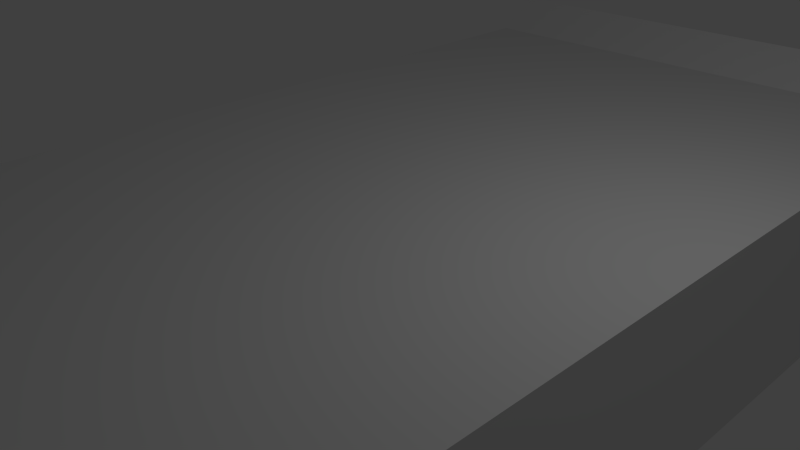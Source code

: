 # Source: sled.blend  (saved by Blender 2.76.0; exported with 4.5.12 LTS)
import bpy
from mathutils import Matrix  # noqa: F401  (used for matrix-valued properties, if any)

bpy.ops.wm.read_factory_settings(use_empty=True)
scene = bpy.context.scene
scene.name = 'Scene'

# ---- collections
col_collection_1 = bpy.data.collections.new('Collection 1'); scene.collection.children.link(col_collection_1)

# ---- materials (node trees are filled in below, after node groups)
mat_material = bpy.data.materials.new('Material')
mat_material.alpha_threshold = 0.0
mat_material.use_transparent_shadow = False
mat_material.roughness = 0.5
mat_material.line_color = (0.0, 0.0, 0.0, 1.0)

# ---- material node trees

# ---- world
world_world = bpy.data.worlds.new('World'); scene.world = world_world
world_world.color = (0.05088, 0.05088, 0.05088)
world_world.use_sun_shadow = False
world_world.sun_shadow_jitter_overblur = 0.0
world_world.cycles.sampling_method = 'MANUAL'
world_world.cycles.sample_map_resolution = 256

# ---- cameras
cam_camera = bpy.data.cameras.new('Camera')
cam_camera.clip_end = 100.0
cam_camera.lens = 35.0
cam_camera.sensor_width = 32.0
cam_camera.sensor_height = 18.0
cam_camera.ortho_scale = 7.314
cam_camera.dof.focus_distance = 0.0
cam_camera.dof.aperture_fstop = 128.0

# ---- lights
light_lamp = bpy.data.lights.new('Lamp', 'POINT')
light_lamp.transmission_factor = 0.0
light_lamp.cutoff_distance = 30.0
light_lamp.energy = 100.0
light_lamp.shadow_buffer_clip_start = 1.001
light_lamp.shadow_soft_size = 1.0
light_lamp.shadow_maximum_resolution = 0.006
light_lamp.use_absolute_resolution = True
light_lamp.cycles.use_multiple_importance_sampling = False

# ---- meshes
me_cube_001 = bpy.data.meshes.new('Cube.001')
me_cube_001.from_pydata([(26.7, 53.37, -7.622), (26.7, -53.37, -7.622), (24.7, -53.37, -7.622), (24.7, 53.37, -7.622), (26.7, 53.37, 7.621), (26.7, -53.37, 7.621), (24.7, -53.37, 7.621), (24.7, 53.37, 7.621), (26.7, 53.37, 9.631), (26.7, -53.37, 9.631), (24.7, -53.37, 9.631), (24.7, 53.37, 9.631), (-24.71, -53.37, 7.621), (-24.71, 53.37, 7.621), (-24.71, -53.37, 9.631), (-24.71, 53.37, 9.631), (-26.7, -53.37, 7.621), (-26.7, 53.37, 7.621), (-26.7, -53.37, 9.631), (-26.7, 53.37, 9.631), (-24.71, -53.37, -7.612), (-24.71, 53.37, -7.612), (-26.7, -53.37, -7.612), (-26.7, 53.37, -7.612), (26.7, 48.03, -10.83), (24.7, 48.03, -10.83), (26.7, 48.03, 4.409), (24.7, 48.03, 4.409), (26.7, 48.03, 6.419), (24.7, 48.03, 6.419), (-24.71, 48.03, 4.409), (-24.71, 48.03, 6.419), (-26.7, 48.03, 4.409), (-26.7, 48.03, 6.419), (-24.71, 48.03, -10.82), (-26.7, 48.03, -10.82), (26.7, -48.3, -10.83), (26.7, -48.3, 4.409), (26.7, -48.3, 6.419), (24.7, -48.3, -10.83), (24.7, -48.3, 4.409), (24.7, -48.3, 6.419), (-24.71, -48.3, 4.409), (-24.71, -48.3, 6.419), (-26.7, -48.3, 4.409), (-26.7, -48.3, 6.419), (-24.71, -48.3, -10.82), (-26.7, -48.3, -10.82)], [], [(36, 1, 2, 39), (9, 10, 6, 5), (36, 37, 5, 1), (1, 5, 6, 2), (25, 27, 7, 3), (4, 0, 3, 7), (38, 41, 10, 9), (11, 7, 13, 15), (38, 9, 5, 37), (4, 7, 11, 8), (31, 15, 19, 33), (30, 13, 7, 27), (29, 11, 15, 31), (14, 12, 6, 10), (33, 19, 17, 32), (18, 16, 12, 14), (15, 13, 17, 19), (21, 23, 17, 13), (35, 23, 21, 34), (32, 17, 23, 35), (22, 20, 12, 16), (34, 21, 13, 30), (46, 34, 30, 42), (44, 32, 35, 47), (47, 35, 34, 46), (45, 33, 32, 44), (41, 29, 31, 43), (42, 30, 27, 40), (43, 31, 33, 45), (8, 28, 26, 4), (8, 11, 29, 28), (39, 40, 27, 25), (0, 4, 26, 24), (0, 24, 25, 3), (2, 6, 40, 39), (14, 43, 45, 18), (12, 42, 40, 6), (10, 41, 43, 14), (18, 45, 44, 16), (22, 47, 46, 20), (16, 44, 47, 22), (20, 46, 42, 12), (28, 38, 37, 26), (28, 29, 41, 38), (24, 26, 37, 36), (24, 36, 39, 25)])
_uv = me_cube_001.uv_layers.new(name='UVMap')
_uv.uv.foreach_set('vector', [1.0, 0.5833, 1.0, 0.625, 0.9792, 0.625, 0.9792, 0.5833, 0.6875, 0.9167, 0.6875, 0.8958, 0.7083, 0.8958, 0.7083, 0.9167, 0.5833, 0.5833, 0.6875, 0.5833, 0.6875, 0.625, 0.5833, 0.625, 0.7917, 0.625, 0.6875, 0.625, 0.6875, 0.6042, 0.7917, 0.6042, 0.8958, 0.04167, 0.7917, 0.04167, 0.7917, 0.0, 0.8958, 0.0, 0.7917, 0.6042, 0.8958, 0.6042, 0.8958, 0.625, 0.7917, 0.625, 0.0, 0.5833, 0.02083, 0.5833, 0.02083, 0.625, 0.0, 0.625, 0.7917, 0.625, 0.8125, 0.625, 0.8125, 0.8958, 0.7917, 0.8958, 0.7083, 0.5833, 0.7083, 0.625, 0.6875, 0.625, 0.6875, 0.5833, 0.8125, 0.6042, 0.8125, 0.625, 0.7917, 0.625, 0.7917, 0.6042, 0.2917, 0.04167, 0.2917, 0.0, 0.3125, 0.0, 0.3125, 0.04167, 0.2917, 0.04167, 0.2917, 0.0, 0.5833, 0.0, 0.5833, 0.04167, 0.0, 0.04167, 0.0, 0.0, 0.3125, 0.0, 0.3125, 0.04167, 0.6875, 0.625, 0.7083, 0.625, 0.7083, 0.8958, 0.6875, 0.8958, 0.6875, 0.04167, 0.6875, 0.0, 0.7083, 0.0, 0.7083, 0.04167, 0.6875, 0.6042, 0.7083, 0.6042, 0.7083, 0.625, 0.6875, 0.625, 0.7917, 0.8958, 0.8125, 0.8958, 0.8125, 0.9167, 0.7917, 0.9167, 1.0, 0.6042, 1.0, 0.625, 0.8958, 0.625, 0.8958, 0.6042, 1.0, 0.04167, 1.0, 0.625, 0.9792, 0.625, 0.9792, 0.04167, 0.7083, 0.04167, 0.7083, 0.0, 0.7917, 0.0, 0.7917, 0.04167, 0.7917, 0.6042, 0.7917, 0.625, 0.6875, 0.625, 0.6875, 0.6042, 1.0, 0.5833, 1.0, 0.625, 0.8958, 0.625, 0.8958, 0.5833, 1.0, 0.5625, 1.0, 0.04167, 0.8958, 0.04167, 0.8958, 0.5625, 0.7083, 0.5833, 0.7083, 0.0625, 0.7917, 0.0625, 0.7917, 0.5833, 1.0, 0.2708, 1.0, 0.04167, 0.9792, 0.04167, 0.9792, 0.2708, 0.6875, 0.5833, 0.6875, 0.04167, 0.7083, 0.04167, 0.7083, 0.5833, 0.0, 0.5833, 0.0, 0.04167, 0.3125, 0.04167, 0.3125, 0.5833, 0.2917, 0.5833, 0.2917, 0.04167, 0.5833, 0.04167, 0.5833, 0.5833, 0.2917, 0.5833, 0.2917, 0.04167, 0.3125, 0.04167, 0.3125, 0.5833, 0.7083, 0.0, 0.7083, 0.04167, 0.6875, 0.04167, 0.6875, 0.0, 0.0, 0.0, 0.02083, 0.0, 0.02083, 0.04167, 0.0, 0.04167, 0.8958, 0.5833, 0.7917, 0.5833, 0.7917, 0.0625, 0.8958, 0.0625, 0.5833, 0.0, 0.6875, 0.0, 0.6875, 0.04167, 0.5833, 0.04167, 1.0, 0.0, 1.0, 0.04167, 0.9792, 0.04167, 0.9792, 0.0, 0.8958, 0.625, 0.7917, 0.625, 0.7917, 0.5833, 0.8958, 0.5833, 0.2917, 0.625, 0.2917, 0.5833, 0.3125, 0.5833, 0.3125, 0.625, 0.2917, 0.625, 0.2917, 0.5833, 0.5833, 0.5833, 0.5833, 0.625, 0.0, 0.625, 0.0, 0.5833, 0.3125, 0.5833, 0.3125, 0.625, 0.6875, 0.625, 0.6875, 0.5833, 0.7083, 0.5833, 0.7083, 0.625, 1.0, 0.0, 1.0, 0.2708, 0.9792, 0.2708, 0.9792, 0.0, 0.7083, 0.625, 0.7083, 0.5833, 0.7917, 0.5833, 0.7917, 0.625, 1.0, 0.0, 1.0, 0.04167, 0.8958, 0.04167, 0.8958, 0.0, 0.7083, 0.04167, 0.7083, 0.5833, 0.6875, 0.5833, 0.6875, 0.04167, 0.0, 0.04167, 0.02083, 0.04167, 0.02083, 0.5833, 0.0, 0.5833, 0.5833, 0.04167, 0.6875, 0.04167, 0.6875, 0.5625, 0.5833, 0.5625, 1.0, 0.04167, 1.0, 0.5833, 0.9792, 0.5833, 0.9792, 0.04167])
_ca = me_cube_001.color_attributes.new('Col', 'BYTE_COLOR', 'CORNER')
_ca.data.foreach_set('color', [1.0, 1.0, 1.0, 1.0, 1.0, 1.0, 1.0, 1.0, 1.0, 1.0, 1.0, 1.0, 1.0, 1.0, 1.0, 1.0, 1.0, 1.0, 1.0, 1.0, 1.0, 1.0, 1.0, 1.0, 1.0, 1.0, 1.0, 1.0, 1.0, 1.0, 1.0, 1.0, 1.0, 1.0, 1.0, 1.0, 1.0, 1.0, 1.0, 1.0, 1.0, 1.0, 1.0, 1.0, 1.0, 1.0, 1.0, 1.0, 1.0, 1.0, 1.0, 1.0, 1.0, 1.0, 1.0, 1.0, 1.0, 1.0, 1.0, 1.0, 1.0, 1.0, 1.0, 1.0, 1.0, 1.0, 1.0, 1.0, 1.0, 1.0, 1.0, 1.0, 1.0, 1.0, 1.0, 1.0, 1.0, 1.0, 1.0, 1.0, 1.0, 1.0, 1.0, 1.0, 1.0, 1.0, 1.0, 1.0, 1.0, 1.0, 1.0, 1.0, 1.0, 1.0, 1.0, 1.0, 1.0, 1.0, 1.0, 1.0, 1.0, 1.0, 1.0, 1.0, 1.0, 1.0, 1.0, 1.0, 1.0, 1.0, 1.0, 1.0, 1.0, 1.0, 1.0, 1.0, 1.0, 1.0, 1.0, 1.0, 1.0, 1.0, 1.0, 1.0, 1.0, 1.0, 1.0, 1.0, 1.0, 1.0, 1.0, 1.0, 1.0, 1.0, 1.0, 1.0, 1.0, 1.0, 1.0, 1.0, 1.0, 1.0, 1.0, 1.0, 1.0, 1.0, 1.0, 1.0, 1.0, 1.0, 1.0, 1.0, 1.0, 1.0, 1.0, 1.0, 1.0, 1.0, 1.0, 1.0, 1.0, 1.0, 1.0, 1.0, 1.0, 1.0, 1.0, 1.0, 1.0, 1.0, 1.0, 1.0, 1.0, 1.0, 1.0, 1.0, 1.0, 1.0, 1.0, 1.0, 1.0, 1.0, 1.0, 1.0, 1.0, 1.0, 1.0, 1.0, 1.0, 1.0, 1.0, 1.0, 1.0, 1.0, 1.0, 1.0, 1.0, 1.0, 1.0, 1.0, 1.0, 1.0, 1.0, 1.0, 1.0, 1.0, 1.0, 1.0, 1.0, 1.0, 1.0, 1.0, 1.0, 1.0, 1.0, 1.0, 1.0, 1.0, 1.0, 1.0, 1.0, 1.0, 1.0, 1.0, 1.0, 1.0, 1.0, 1.0, 1.0, 1.0, 1.0, 1.0, 1.0, 1.0, 1.0, 1.0, 1.0, 1.0, 1.0, 1.0, 1.0, 1.0, 1.0, 1.0, 1.0, 1.0, 1.0, 1.0, 1.0, 1.0, 1.0, 1.0, 1.0, 1.0, 1.0, 1.0, 1.0, 1.0, 1.0, 1.0, 1.0, 1.0, 1.0, 1.0, 1.0, 1.0, 1.0, 1.0, 1.0, 1.0, 1.0, 1.0, 1.0, 1.0, 1.0, 1.0, 1.0, 1.0, 1.0, 1.0, 1.0, 1.0, 1.0, 1.0, 1.0, 1.0, 1.0, 1.0, 1.0, 1.0, 1.0, 1.0, 1.0, 1.0, 1.0, 1.0, 1.0, 1.0, 1.0, 1.0, 1.0, 1.0, 1.0, 1.0, 1.0, 1.0, 1.0, 1.0, 1.0, 1.0, 1.0, 1.0, 1.0, 1.0, 1.0, 1.0, 1.0, 1.0, 1.0, 1.0, 1.0, 1.0, 1.0, 1.0, 1.0, 1.0, 1.0, 1.0, 1.0, 1.0, 1.0, 1.0, 1.0, 1.0, 1.0, 1.0, 1.0, 1.0, 1.0, 1.0, 1.0, 1.0, 1.0, 1.0, 1.0, 1.0, 1.0, 1.0, 1.0, 1.0, 1.0, 1.0, 1.0, 1.0, 1.0, 1.0, 1.0, 1.0, 1.0, 1.0, 1.0, 1.0, 1.0, 1.0, 1.0, 1.0, 1.0, 1.0, 1.0, 1.0, 1.0, 1.0, 1.0, 1.0, 1.0, 1.0, 1.0, 1.0, 1.0, 1.0, 1.0, 1.0, 1.0, 1.0, 1.0, 1.0, 1.0, 1.0, 1.0, 1.0, 1.0, 1.0, 1.0, 1.0, 1.0, 1.0, 1.0, 1.0, 1.0, 1.0, 1.0, 1.0, 1.0, 1.0, 1.0, 1.0, 1.0, 1.0, 1.0, 1.0, 1.0, 1.0, 1.0, 1.0, 1.0, 1.0, 1.0, 1.0, 1.0, 1.0, 1.0, 1.0, 1.0, 1.0, 1.0, 1.0, 1.0, 1.0, 1.0, 1.0, 1.0, 1.0, 1.0, 1.0, 1.0, 1.0, 1.0, 1.0, 1.0, 1.0, 1.0, 1.0, 1.0, 1.0, 1.0, 1.0, 1.0, 1.0, 1.0, 1.0, 1.0, 1.0, 1.0, 1.0, 1.0, 1.0, 1.0, 1.0, 1.0, 1.0, 1.0, 1.0, 1.0, 1.0, 1.0, 1.0, 1.0, 1.0, 1.0, 1.0, 1.0, 1.0, 1.0, 1.0, 1.0, 1.0, 1.0, 1.0, 1.0, 1.0, 1.0, 1.0, 1.0, 1.0, 1.0, 1.0, 1.0, 1.0, 1.0, 1.0, 1.0, 1.0, 1.0, 1.0, 1.0, 1.0, 1.0, 1.0, 1.0, 1.0, 1.0, 1.0, 1.0, 1.0, 1.0, 1.0, 1.0, 1.0, 1.0, 1.0, 1.0, 1.0, 1.0, 1.0, 1.0, 1.0, 1.0, 1.0, 1.0, 1.0, 1.0, 1.0, 1.0, 1.0, 1.0, 1.0, 1.0, 1.0, 1.0, 1.0, 1.0, 1.0, 1.0, 1.0, 1.0, 1.0, 1.0, 1.0, 1.0, 1.0, 1.0, 1.0, 1.0, 1.0, 1.0, 1.0, 1.0, 1.0, 1.0, 1.0, 1.0, 1.0, 1.0, 1.0, 1.0, 1.0, 1.0, 1.0, 1.0, 1.0, 1.0, 1.0, 1.0, 1.0, 1.0, 1.0, 1.0, 1.0, 1.0, 1.0, 1.0, 1.0, 1.0, 1.0, 1.0, 1.0, 1.0, 1.0, 1.0, 1.0, 1.0, 1.0, 1.0, 1.0, 1.0, 1.0, 1.0, 1.0, 1.0, 1.0, 1.0, 1.0, 1.0, 1.0, 1.0, 1.0, 1.0, 1.0, 1.0, 1.0, 1.0, 1.0, 1.0, 1.0, 1.0, 1.0, 1.0, 1.0, 1.0, 1.0, 1.0, 1.0, 1.0, 1.0, 1.0, 1.0, 1.0, 1.0, 1.0, 1.0, 1.0, 1.0, 1.0, 1.0, 1.0, 1.0, 1.0, 1.0, 1.0, 1.0, 1.0, 1.0, 1.0, 1.0, 1.0, 1.0, 1.0, 1.0, 1.0, 1.0, 1.0, 1.0, 1.0, 1.0, 1.0, 1.0, 1.0, 1.0, 1.0, 1.0, 1.0, 1.0, 1.0, 1.0, 1.0, 1.0, 1.0, 1.0, 1.0, 1.0, 1.0, 1.0, 1.0, 1.0, 1.0, 1.0, 1.0, 1.0, 1.0, 1.0, 1.0, 1.0, 1.0, 1.0, 1.0, 1.0, 1.0, 1.0, 1.0, 1.0, 1.0, 1.0, 1.0, 1.0, 1.0, 1.0, 1.0, 1.0, 1.0, 1.0, 1.0, 1.0, 1.0, 1.0, 1.0, 1.0, 1.0, 1.0, 1.0, 1.0, 1.0, 1.0, 1.0, 1.0, 1.0, 1.0, 1.0, 1.0, 1.0, 1.0, 1.0, 1.0, 1.0, 1.0, 1.0, 1.0, 1.0, 1.0, 1.0, 1.0, 1.0, 1.0, 1.0, 1.0, 1.0, 1.0, 1.0, 1.0, 1.0, 1.0, 1.0, 1.0, 1.0, 1.0, 1.0, 1.0])
me_cube_001.materials.append(mat_material)
me_cube_001.use_remesh_preserve_volume = False
me_cube_001.use_remesh_preserve_attributes = False
me_cube_001.use_mirror_vertex_groups = False
me_cube_001.update()

# ---- objects
ob_cube_001 = bpy.data.objects.new('Cube.001', me_cube_001)
ob_lamp = bpy.data.objects.new('Lamp', light_lamp)
ob_camera = bpy.data.objects.new('Camera', cam_camera)

# ---- transforms, parenting, visibility, modifiers, constraints
ob_cube_001.location = (0.0, 0.0, 0.0)
ob_cube_001.rotation_euler = (0.0, -0.0, 3.142)
ob_cube_001.scale = (0.1498, 0.1498, 0.1498)
ob_cube_001.lock_rotations_4d = False
ob_cube_001.empty_display_type = 'ARROWS'
ob_cube_001.lineart.crease_threshold = 0.0
ob_lamp.location = (4.076, 1.005, 5.904)
ob_lamp.rotation_euler = (0.6503, 0.05522, 1.866)
ob_lamp.lock_rotations_4d = False
ob_lamp.empty_display_type = 'ARROWS'
ob_lamp.color = (0.0, 0.0, 0.0, 0.0)
ob_lamp.lineart.crease_threshold = 0.0
ob_camera.location = (7.481, -6.508, 5.344)
ob_camera.rotation_euler = (1.109, 0.01082, 0.8149)
ob_camera.lock_rotations_4d = False
ob_camera.empty_display_type = 'ARROWS'
ob_camera.color = (0.0, 0.0, 0.0, 0.0)
ob_camera.display_type = 'WIRE'
ob_camera.lineart.crease_threshold = 0.0

# ---- collection membership
col_collection_1.objects.link(ob_cube_001)
col_collection_1.objects.link(ob_lamp)
col_collection_1.objects.link(ob_camera)

# ---- scene / render settings (as saved in the file)
scene.camera = ob_camera
scene.frame_start = 1; scene.frame_end = 250; scene.frame_set(1)
scene.render.engine = 'BLENDER_EEVEE_NEXT'
scene.render.image_settings.color_mode = 'RGB'
scene.render.image_settings.compression = 90
scene.render.resolution_percentage = 50
scene.render.dither_intensity = 0.0
scene.render.bake_margin = 2
scene.render.bake_bias = 0.0
scene.cycles.use_denoising = False
scene.cycles.samples = 10
scene.cycles.sampling_pattern = 'TABULATED_SOBOL'
scene.cycles.light_sampling_threshold = 0.0
scene.cycles.use_adaptive_sampling = False
scene.cycles.use_light_tree = False
scene.cycles.blur_glossy = 0.0
scene.cycles.volume_bounces = 1
scene.cycles.pixel_filter_type = 'GAUSSIAN'
scene.cycles.sample_clamp_indirect = 0.0
scene.view_settings.view_transform = 'Standard'
bpy.context.view_layer.update()
